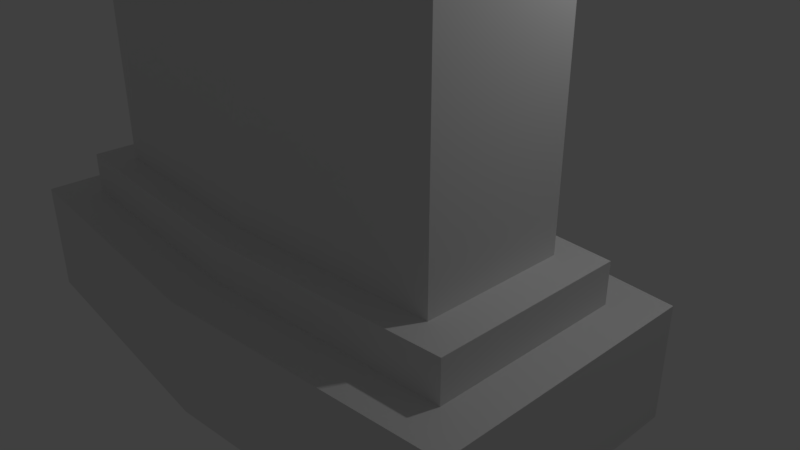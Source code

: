 # Source: tp.blend  (saved by Blender 2.79.0; exported with 4.5.12 LTS)
import bpy
from mathutils import Matrix  # noqa: F401  (used for matrix-valued properties, if any)

bpy.ops.wm.read_factory_settings(use_empty=True)
scene = bpy.context.scene
scene.name = 'Scene'

# ---- collections
col_collection_1 = bpy.data.collections.new('Collection 1'); scene.collection.children.link(col_collection_1)
col_collection_2 = bpy.data.collections.new('Collection 2'); scene.collection.children.link(col_collection_2)
col_collection_2.hide_render = True
col_collection_2.hide_viewport = True
col_collection_3 = bpy.data.collections.new('Collection 3'); scene.collection.children.link(col_collection_3)
col_collection_3.hide_render = True
col_collection_3.hide_viewport = True

# ---- materials (node trees are filled in below, after node groups)
mat_material = bpy.data.materials.new('Material')
mat_material.alpha_threshold = 0.0
mat_material.diffuse_color = (0.1789, 0.1789, 0.1789, 1.0)
mat_material.roughness = 0.5
mat_material.line_color = (0.0, 0.0, 0.0, 1.0)
mat_material_001 = bpy.data.materials.new('Material.001')
mat_material_001.alpha_threshold = 0.0
mat_material_001.roughness = 0.5
mat_material_002 = bpy.data.materials.new('Material.002')
mat_material_002.alpha_threshold = 0.0
mat_material_002.roughness = 0.5
mat_material_003 = bpy.data.materials.new('Material.003')
mat_material_003.alpha_threshold = 0.0
mat_material_003.roughness = 0.5
mat_material_004 = bpy.data.materials.new('Material.004')
mat_material_004.alpha_threshold = 0.0
mat_material_004.roughness = 0.5
mat_trilhos = bpy.data.materials.new('trilhos')
mat_trilhos.alpha_threshold = 0.0
mat_trilhos.roughness = 0.5
mat_verde = bpy.data.materials.new('verde')
mat_verde.alpha_threshold = 0.0
mat_verde.roughness = 0.5
mat_verde_claro = bpy.data.materials.new('verde claro')
mat_verde_claro.alpha_threshold = 0.0
mat_verde_claro.roughness = 0.5
mat_rodas = bpy.data.materials.new('rodas')
mat_rodas.alpha_threshold = 0.0
mat_rodas.roughness = 0.5
mat_cano = bpy.data.materials.new('cano')
mat_cano.alpha_threshold = 0.0
mat_cano.roughness = 0.5
mat_material_005 = bpy.data.materials.new('Material.005')
mat_material_005.alpha_threshold = 0.0
mat_material_005.roughness = 0.5
mat_material_006 = bpy.data.materials.new('Material.006')
mat_material_006.alpha_threshold = 0.0
mat_material_006.roughness = 0.5

# ---- material node trees
mat_material.use_nodes = True; mat_material.node_tree.nodes.clear()
_N = mat_material.node_tree.nodes; _L = mat_material.node_tree.links
n0 = _N.new('ShaderNodeOutputMaterial'); n0.name = 'Material Output'; n0.location = (300, 300)
n1 = _N.new('ShaderNodeBsdfDiffuse'); n1.name = 'Diffuse BSDF'; n1.location = (10, 300)
n1.inputs[0].default_value = (0.05497, 0.05497, 0.05497, 1.0)
_L.new(n1.outputs[0], n0.inputs[0])
n0.is_active_output = True
mat_material_001.use_nodes = True; mat_material_001.node_tree.nodes.clear()
_N = mat_material_001.node_tree.nodes; _L = mat_material_001.node_tree.links
n0 = _N.new('ShaderNodeOutputMaterial'); n0.name = 'Material Output'; n0.location = (300, 300)
n1 = _N.new('ShaderNodeBsdfDiffuse'); n1.name = 'Diffuse BSDF'; n1.location = (10, 300)
n1.inputs[0].default_value = (0.0, 0.02448, 0.03968, 1.0)
_L.new(n1.outputs[0], n0.inputs[0])
n0.is_active_output = True
mat_material_002.use_nodes = True; mat_material_002.node_tree.nodes.clear()
_N = mat_material_002.node_tree.nodes; _L = mat_material_002.node_tree.links
n0 = _N.new('ShaderNodeOutputMaterial'); n0.name = 'Material Output'; n0.location = (300, 300)
n1 = _N.new('ShaderNodeBsdfDiffuse'); n1.name = 'Diffuse BSDF'; n1.location = (10, 300)
n1.inputs[0].default_value = (0.1845, 0.004872, 0.0, 1.0)
_L.new(n1.outputs[0], n0.inputs[0])
n0.is_active_output = True
mat_material_003.use_nodes = True; mat_material_003.node_tree.nodes.clear()
_N = mat_material_003.node_tree.nodes; _L = mat_material_003.node_tree.links
n0 = _N.new('ShaderNodeOutputMaterial'); n0.name = 'Material Output'; n0.location = (300, 300)
n1 = _N.new('ShaderNodeBsdfDiffuse'); n1.name = 'Diffuse BSDF'; n1.location = (10, 300)
n1.inputs[0].default_value = (0.007265, 0.08202, 0.2396, 1.0)
_L.new(n1.outputs[0], n0.inputs[0])
n0.is_active_output = True
mat_material_004.use_nodes = True; mat_material_004.node_tree.nodes.clear()
_N = mat_material_004.node_tree.nodes; _L = mat_material_004.node_tree.links
n0 = _N.new('ShaderNodeOutputMaterial'); n0.name = 'Material Output'; n0.location = (300, 300)
n1 = _N.new('ShaderNodeBsdfDiffuse'); n1.name = 'Diffuse BSDF'; n1.location = (10, 300)
n1.inputs[0].default_value = (0.196, 0.196, 0.196, 1.0)
_L.new(n1.outputs[0], n0.inputs[0])
n0.is_active_output = True
mat_trilhos.use_nodes = True; mat_trilhos.node_tree.nodes.clear()
_N = mat_trilhos.node_tree.nodes; _L = mat_trilhos.node_tree.links
n0 = _N.new('ShaderNodeOutputMaterial'); n0.name = 'Material Output'; n0.location = (300, 300)
n1 = _N.new('ShaderNodeBsdfDiffuse'); n1.name = 'Diffuse BSDF'; n1.location = (10, 300)
n1.inputs[0].default_value = (0.1255, 0.1184, 0.1329, 1.0)
_L.new(n1.outputs[0], n0.inputs[0])
n0.is_active_output = True
mat_verde.use_nodes = True; mat_verde.node_tree.nodes.clear()
_N = mat_verde.node_tree.nodes; _L = mat_verde.node_tree.links
n0 = _N.new('ShaderNodeOutputMaterial'); n0.name = 'Material Output'; n0.location = (300, 300)
n1 = _N.new('ShaderNodeBsdfDiffuse'); n1.name = 'Diffuse BSDF'; n1.location = (10, 300)
n1.inputs[0].default_value = (0.007643, 0.07323, 0.0, 1.0)
_L.new(n1.outputs[0], n0.inputs[0])
n0.is_active_output = True
mat_verde_claro.use_nodes = True; mat_verde_claro.node_tree.nodes.clear()
_N = mat_verde_claro.node_tree.nodes; _L = mat_verde_claro.node_tree.links
n0 = _N.new('ShaderNodeOutputMaterial'); n0.name = 'Material Output'; n0.location = (300, 300)
n1 = _N.new('ShaderNodeBsdfDiffuse'); n1.name = 'Diffuse BSDF'; n1.location = (10, 300)
n1.inputs[0].default_value = (0.02271, 0.1149, 0.0, 1.0)
_L.new(n1.outputs[0], n0.inputs[0])
n0.is_active_output = True
mat_rodas.use_nodes = True; mat_rodas.node_tree.nodes.clear()
_N = mat_rodas.node_tree.nodes; _L = mat_rodas.node_tree.links
n0 = _N.new('ShaderNodeOutputMaterial'); n0.name = 'Material Output'; n0.location = (300, 300)
n1 = _N.new('ShaderNodeBsdfDiffuse'); n1.name = 'Diffuse BSDF'; n1.location = (10, 300)
n1.inputs[0].default_value = (0.03106, 0.03106, 0.03106, 1.0)
_L.new(n1.outputs[0], n0.inputs[0])
n0.is_active_output = True
mat_cano.use_nodes = True; mat_cano.node_tree.nodes.clear()
_N = mat_cano.node_tree.nodes; _L = mat_cano.node_tree.links
n0 = _N.new('ShaderNodeOutputMaterial'); n0.name = 'Material Output'; n0.location = (300, 300)
n1 = _N.new('ShaderNodeBsdfDiffuse'); n1.name = 'Diffuse BSDF'; n1.location = (10, 300)
n1.inputs[0].default_value = (0.1107, 0.1107, 0.1107, 1.0)
_L.new(n1.outputs[0], n0.inputs[0])
n0.is_active_output = True
mat_material_005.use_nodes = True; mat_material_005.node_tree.nodes.clear()
_N = mat_material_005.node_tree.nodes; _L = mat_material_005.node_tree.links
n0 = _N.new('ShaderNodeOutputMaterial'); n0.name = 'Material Output'; n0.location = (300, 300)
n1 = _N.new('ShaderNodeBsdfDiffuse'); n1.name = 'Diffuse BSDF'; n1.location = (10, 300)
n1.inputs[0].default_value = (0.04465, 0.06952, 0.1149, 1.0)
_L.new(n1.outputs[0], n0.inputs[0])
n0.is_active_output = True
mat_material_006.use_nodes = True; mat_material_006.node_tree.nodes.clear()
_N = mat_material_006.node_tree.nodes; _L = mat_material_006.node_tree.links
n0 = _N.new('ShaderNodeOutputMaterial'); n0.name = 'Material Output'; n0.location = (300, 300)
n1 = _N.new('ShaderNodeBsdfDiffuse'); n1.name = 'Diffuse BSDF'; n1.location = (10, 300)
_L.new(n1.outputs[0], n0.inputs[0])
n0.is_active_output = True

# ---- world
world_world = bpy.data.worlds.new('World'); scene.world = world_world
world_world.color = (0.05088, 0.05088, 0.05088)
world_world.use_sun_shadow = False
world_world.sun_shadow_jitter_overblur = 0.0
world_world.cycles.sampling_method = 'MANUAL'

# ---- cameras
cam_camera = bpy.data.cameras.new('Camera')
cam_camera.clip_end = 100.0
cam_camera.lens = 35.0
cam_camera.sensor_width = 32.0
cam_camera.sensor_height = 18.0
cam_camera.ortho_scale = 7.314
cam_camera.dof.focus_distance = 0.0

# ---- lights
light_lamp = bpy.data.lights.new('Lamp', 'POINT')
light_lamp.transmission_factor = 0.0
light_lamp.cutoff_distance = 30.0
light_lamp.energy = 100.0
light_lamp.shadow_buffer_clip_start = 1.001
light_lamp.shadow_soft_size = 0.1
light_lamp.shadow_maximum_resolution = 0.006
light_lamp.use_absolute_resolution = True

# ---- meshes
me_cube_007 = bpy.data.meshes.new('Cube.007')
me_cube_007.from_pydata([(1.562, -2.491, -1.0), (1.562, -2.491, 0.4631), (1.562, 1.0, -1.0), (1.562, 1.0, 0.4631), (0.0, 1.32, -1.0), (0.0, 1.32, 0.4631), (0.0, -2.811, -1.0), (0.0, -2.811, 0.4631), (0.0, 0.7368, 0.4631), (1.348, 0.5069, 0.4631), (1.348, -1.997, 0.4631), (0.0, -2.227, 0.4631), (0.0, 0.7368, 0.9868), (1.348, 0.5069, 0.9868), (1.348, -1.997, 0.9868), (0.0, -2.227, 0.9868), (0.0, 0.3597, 0.9868), (1.145, 0.1883, 0.9868), (1.145, -1.679, 0.9868), (0.0, -1.85, 0.9868), (0.0, 0.3597, 6.312), (1.145, 0.1883, 6.312), (1.145, -1.679, 5.922), (0.0, -1.85, 6.056), (1.145, 0.1883, 5.215), (1.145, -1.679, 5.215), (0.0, -1.85, 5.215), (0.0, 0.3597, 5.215)], [], [(4, 5, 3, 2), (2, 3, 1, 0), (4, 2, 0, 6), (7, 1, 10, 11), (0, 1, 7, 6), (10, 9, 13, 14), (1, 3, 9, 10), (3, 5, 8, 9), (14, 13, 17, 18), (11, 10, 14, 15), (9, 8, 12, 13), (25, 24, 21, 22), (15, 14, 18, 19), (13, 12, 16, 17), (21, 20, 23, 22), (26, 25, 22, 23), (24, 27, 20, 21), (17, 16, 27, 24), (19, 18, 25, 26), (18, 17, 24, 25)])
me_cube_007.use_remesh_preserve_volume = False
me_cube_007.use_remesh_preserve_attributes = False
me_cube_007.use_mirror_vertex_groups = False
me_cube_007.update()
me_cube = bpy.data.meshes.new('Cube')
me_cube.from_pydata([(1.62, 3.325, -0.4785), (1.62, -2.668, -0.4785), (0.0, 0.3284, -0.4785), (0.0, 0.3284, 0.2754), (1.62, 3.325, 0.521), (1.62, -2.401, 0.02989), (1.62, 0.3284, 0.2754), (1.62, 0.3284, -0.4785), (0.0, 3.325, -0.4785), (0.0, -2.668, -0.4785), (0.0, 3.325, 0.521), (0.0, -2.401, 0.02989), (0.0, 1.521, 1.475), (1.103, 1.521, 1.475), (0.0, 3.223, 1.628), (1.103, 3.223, 1.628), (1.601, 3.372, 0.001587), (2.446, 3.372, 0.001587), (1.601, 3.351, -0.2168), (2.446, 3.351, -0.2168), (1.601, 3.287, -0.4267), (2.446, 3.287, -0.4267), (1.601, 3.184, -0.6202), (2.446, 3.184, -0.6202), (1.601, 3.045, -0.7898), (2.446, 3.045, -0.7898), (1.601, 2.875, -0.929), (2.446, 2.875, -0.929), (1.601, 2.682, -1.032), (2.446, 2.682, -1.032), (1.601, 2.472, -1.096), (2.446, 2.472, -1.096), (1.601, 2.253, -1.118), (2.446, 2.253, -1.118), (1.601, 2.035, -1.096), (2.446, 2.035, -1.096), (1.601, 1.825, -1.032), (2.446, 1.825, -1.032), (1.601, 1.631, -0.929), (2.446, 1.631, -0.929), (1.601, 1.462, -0.7898), (2.446, 1.462, -0.7898), (1.601, 1.323, -0.6202), (2.446, 1.323, -0.6202), (1.601, 1.219, -0.4267), (2.446, 1.219, -0.4267), (1.601, 1.156, -0.2168), (2.446, 1.156, -0.2168), (1.601, 1.134, 0.001588), (2.446, 1.134, 0.001587), (1.601, 1.156, 0.2199), (2.446, 1.156, 0.2199), (1.601, 1.219, 0.4299), (2.446, 1.219, 0.4299), (1.601, 1.323, 0.6234), (2.446, 1.323, 0.6234), (1.601, 1.462, 0.793), (2.446, 1.462, 0.793), (1.601, 1.631, 0.9322), (2.446, 1.631, 0.9322), (1.601, 1.825, 1.036), (2.446, 1.825, 1.036), (1.601, 2.035, 1.099), (2.446, 2.035, 1.099), (1.601, 2.253, 1.121), (2.446, 2.253, 1.121), (1.601, 2.472, 1.099), (2.446, 2.472, 1.099), (1.601, 2.682, 1.036), (2.446, 2.682, 1.036), (1.601, 2.875, 0.9322), (2.446, 2.875, 0.9322), (1.601, 3.045, 0.793), (2.446, 3.045, 0.793), (1.601, 3.184, 0.6234), (2.446, 3.184, 0.6234), (1.601, 3.287, 0.4299), (2.446, 3.287, 0.4299), (1.601, 3.351, 0.2199), (2.446, 3.351, 0.2199), (2.076, -1.583, -0.3876), (1.602, -1.583, -0.3876), (2.076, -1.609, -0.2998), (1.602, -1.609, -0.2998), (2.076, -1.652, -0.2189), (1.602, -1.652, -0.2189), (2.076, -1.711, -0.148), (1.602, -1.711, -0.148), (2.076, -1.782, -0.08979), (1.602, -1.782, -0.08979), (2.076, -1.863, -0.04655), (1.602, -1.863, -0.04655), (2.076, -1.95, -0.01992), (1.602, -1.95, -0.01992), (2.076, -2.042, -0.01093), (1.602, -2.042, -0.01093), (2.076, -2.133, -0.01992), (1.602, -2.133, -0.01992), (2.076, -2.221, -0.04655), (1.602, -2.221, -0.04655), (2.076, -2.302, -0.08979), (1.602, -2.302, -0.08979), (2.076, -2.372, -0.148), (1.602, -2.372, -0.148), (2.076, -2.431, -0.2189), (1.602, -2.431, -0.2189), (2.076, -2.474, -0.2998), (1.602, -2.474, -0.2998), (2.076, -2.501, -0.3876), (1.602, -2.501, -0.3876), (2.076, -2.51, -0.4789), (1.602, -2.51, -0.4789), (2.076, -2.501, -0.5702), (1.602, -2.501, -0.5702), (2.076, -2.474, -0.658), (1.602, -2.474, -0.658), (2.076, -2.431, -0.7389), (1.602, -2.431, -0.7389), (2.076, -2.372, -0.8098), (1.602, -2.372, -0.8098), (2.076, -2.302, -0.868), (1.602, -2.302, -0.868), (2.076, -2.221, -0.9112), (1.602, -2.221, -0.9112), (2.076, -2.133, -0.9378), (1.602, -2.133, -0.9378), (2.076, -2.042, -0.9468), (1.602, -2.042, -0.9468), (2.076, -1.95, -0.9378), (1.602, -1.95, -0.9378), (2.076, -1.863, -0.9112), (1.602, -1.863, -0.9112), (2.076, -1.782, -0.868), (1.602, -1.782, -0.868), (2.076, -1.711, -0.8098), (1.602, -1.711, -0.8098), (2.076, -1.652, -0.7389), (1.602, -1.652, -0.7389), (2.076, -1.609, -0.658), (1.602, -1.609, -0.658), (2.076, -1.583, -0.5702), (1.602, -1.583, -0.5702), (2.076, -1.574, -0.4789), (1.602, -1.574, -0.4789), (2.446, 2.982, -0.1433), (2.446, 2.996, 0.001587), (2.446, 2.94, -0.2827), (2.446, 2.871, -0.4111), (2.446, 2.778, -0.5237), (2.446, 2.666, -0.6161), (2.446, 2.538, -0.6847), (2.446, 2.398, -0.727), (2.446, 2.253, -0.7412), (2.446, 2.108, -0.727), (2.446, 1.969, -0.6847), (2.446, 1.841, -0.6161), (2.446, 1.728, -0.5237), (2.446, 1.636, -0.4111), (2.446, 1.567, -0.2827), (2.446, 1.525, -0.1433), (2.446, 1.51, 0.001587), (2.446, 1.525, 0.1465), (2.446, 1.567, 0.2859), (2.446, 1.636, 0.4143), (2.446, 1.728, 0.5268), (2.446, 1.841, 0.6192), (2.446, 1.969, 0.6879), (2.446, 2.108, 0.7301), (2.446, 2.253, 0.7444), (2.446, 2.398, 0.7301), (2.446, 2.538, 0.6879), (2.446, 2.666, 0.6192), (2.446, 2.778, 0.5268), (2.446, 2.871, 0.4143), (2.446, 2.94, 0.2859), (2.446, 2.982, 0.1465), (2.19, 2.982, -0.1433), (2.19, 2.996, 0.001587), (2.19, 2.94, -0.2827), (2.19, 2.871, -0.4111), (2.19, 2.778, -0.5237), (2.19, 2.666, -0.6161), (2.19, 2.538, -0.6847), (2.19, 2.398, -0.727), (2.19, 2.253, -0.7412), (2.19, 2.108, -0.727), (2.19, 1.969, -0.6847), (2.19, 1.841, -0.6161), (2.19, 1.728, -0.5237), (2.19, 1.636, -0.4111), (2.19, 1.567, -0.2827), (2.19, 1.525, -0.1433), (2.19, 1.51, 0.001587), (2.19, 1.525, 0.1465), (2.19, 1.567, 0.2859), (2.19, 1.636, 0.4143), (2.19, 1.728, 0.5268), (2.19, 1.841, 0.6192), (2.19, 1.969, 0.6879), (2.19, 2.108, 0.7301), (2.19, 2.253, 0.7444), (2.19, 2.398, 0.7301), (2.19, 2.538, 0.6879), (2.19, 2.666, 0.6192), (2.19, 2.778, 0.5268), (2.19, 2.871, 0.4143), (2.19, 2.94, 0.2859), (2.19, 2.982, 0.1465), (2.076, -1.923, -0.1926), (2.076, -1.981, -0.1749), (2.076, -2.261, -0.2597), (2.076, -2.299, -0.3067), (2.076, -1.869, -0.2212), (2.076, -2.214, -0.2212), (2.076, -1.822, -0.2597), (2.076, -2.16, -0.1926), (2.076, -1.784, -0.3067), (2.076, -2.102, -0.1749), (2.076, -1.755, -0.3603), (2.076, -2.042, -0.169), (2.076, -1.738, -0.4184), (2.076, -1.732, -0.4789), (2.076, -2.328, -0.3603), (2.076, -2.346, -0.4184), (2.076, -2.351, -0.4789), (2.076, -2.346, -0.5393), (2.076, -2.328, -0.5975), (2.076, -2.299, -0.6511), (2.076, -2.261, -0.698), (2.076, -2.214, -0.7366), (2.076, -2.16, -0.7652), (2.076, -2.102, -0.7828), (2.076, -2.042, -0.7888), (2.076, -1.981, -0.7828), (2.076, -1.923, -0.7652), (2.076, -1.869, -0.7366), (2.076, -1.822, -0.698), (2.076, -1.784, -0.6511), (2.076, -1.755, -0.5975), (2.076, -1.738, -0.5393), (1.983, -1.923, -0.1926), (1.983, -1.981, -0.1749), (1.983, -2.261, -0.2597), (1.983, -2.299, -0.3067), (1.983, -1.869, -0.2212), (1.983, -2.214, -0.2212), (1.983, -1.822, -0.2597), (1.983, -2.16, -0.1926), (1.983, -1.784, -0.3067), (1.983, -2.102, -0.1749), (1.983, -1.755, -0.3603), (1.983, -2.042, -0.169), (1.983, -1.738, -0.4184), (1.983, -1.732, -0.4789), (1.983, -2.328, -0.3603), (1.983, -2.346, -0.4184), (1.983, -2.351, -0.4789), (1.983, -2.346, -0.5393), (1.983, -2.328, -0.5975), (1.983, -2.299, -0.6511), (1.983, -2.261, -0.698), (1.983, -2.214, -0.7366), (1.983, -2.16, -0.7652), (1.983, -2.102, -0.7828), (1.983, -2.042, -0.7888), (1.983, -1.981, -0.7828), (1.983, -1.923, -0.7652), (1.983, -1.869, -0.7366), (1.983, -1.822, -0.698), (1.983, -1.784, -0.6511), (1.983, -1.755, -0.5975), (1.983, -1.738, -0.5393), (0.0, 1.41, 1.333), (0.9788, 1.41, 1.333), (0.0, 0.4396, 0.4169), (1.339, 0.4396, 0.4169), (0.0, 1.551, 1.333), (0.9788, 1.551, 1.333), (0.0, 0.5807, 0.4169), (1.339, 0.5807, 0.4169), (0.0, -2.479, -0.1195), (0.0, -2.589, -0.3291), (1.437, -2.479, -0.1195), (1.437, -2.589, -0.3291), (0.0, -2.651, -0.2929), (0.0, -2.541, -0.08339), (1.437, -2.651, -0.2929), (1.437, -2.541, -0.08339), (0.0, 0.3284, 0.2754), (1.62, 0.3284, 0.2754), (1.62, -2.401, 0.02989), (0.0, -2.401, 0.02989), (0.0, -0.5965, 0.1807), (0.4665, -0.5965, 0.1807), (0.4665, -1.219, 0.1247), (0.0, -1.219, 0.1247), (0.0, -0.6135, 0.3655), (0.4665, -0.6135, 0.3655), (0.4665, -1.236, 0.2903), (0.0, -1.236, 0.2903), (0.0, -0.6249, 0.5403), (0.4665, -0.6249, 0.5403), (0.4665, -1.247, 0.5506), (0.0, -1.247, 0.5506), (0.4665, -1.44, 0.2767), (0.0, -1.44, 0.2767), (0.4665, -1.451, 0.5503), (0.0, -1.451, 0.5503), (0.3767, -1.441, 0.3204), (0.0, -1.441, 0.3204), (0.3767, -1.45, 0.4863), (0.0, -1.45, 0.4863), (0.3767, -1.314, 0.3386), (0.0, -1.314, 0.3386), (0.3767, -1.323, 0.5045), (0.0, -1.323, 0.5045)], [], [(6, 4, 15, 13), (0, 7, 2, 8), (7, 6, 5, 1), (15, 14, 12, 13), (0, 4, 6, 7), (13, 12, 272, 273), (4, 0, 8, 10), (5, 11, 280, 282), (11, 5, 290, 291), (7, 1, 9, 2), (4, 10, 14, 15), (16, 17, 19, 18), (123, 122, 120, 121), (101, 100, 98, 99), (18, 19, 21, 20), (121, 120, 118, 119), (20, 21, 23, 22), (22, 23, 25, 24), (99, 98, 96, 97), (24, 25, 27, 26), (119, 118, 116, 117), (26, 27, 29, 28), (28, 29, 31, 30), (97, 96, 94, 95), (30, 31, 33, 32), (117, 116, 114, 115), (32, 33, 35, 34), (34, 35, 37, 36), (95, 94, 92, 93), (36, 37, 39, 38), (115, 114, 112, 113), (38, 39, 41, 40), (40, 41, 43, 42), (93, 92, 90, 91), (42, 43, 45, 44), (113, 112, 110, 111), (44, 45, 47, 46), (46, 47, 49, 48), (91, 90, 88, 89), (48, 49, 51, 50), (111, 110, 108, 109), (50, 51, 53, 52), (52, 53, 55, 54), (89, 88, 86, 87), (54, 55, 57, 56), (109, 108, 106, 107), (56, 57, 59, 58), (58, 59, 61, 60), (87, 86, 84, 85), (60, 61, 63, 62), (107, 106, 104, 105), (62, 63, 65, 64), (64, 65, 67, 66), (85, 84, 82, 83), (66, 67, 69, 68), (105, 104, 102, 103), (68, 69, 71, 70), (70, 71, 73, 72), (81, 80, 142, 143), (72, 73, 75, 74), (103, 102, 100, 101), (74, 75, 77, 76), (71, 69, 170, 171), (76, 77, 79, 78), (78, 79, 17, 16), (16, 18, 20, 22, 24, 26, 28, 30, 32, 34, 36, 38, 40, 42, 44, 46, 48, 50, 52, 54, 56, 58, 60, 62, 64, 66, 68, 70, 72, 74, 76, 78), (125, 124, 122, 123), (127, 126, 124, 125), (129, 128, 126, 127), (131, 130, 128, 129), (133, 132, 130, 131), (135, 134, 132, 133), (137, 136, 134, 135), (139, 138, 136, 137), (141, 140, 138, 139), (143, 141, 139, 137, 135, 133, 131, 129, 127, 125, 123, 121, 119, 117, 115, 113, 111, 109, 107, 105, 103, 101, 99, 97, 95, 93, 91, 89, 87, 85, 83, 81), (143, 142, 140, 141), (83, 82, 80, 81), (118, 120, 229, 228), (147, 146, 178, 179), (65, 63, 167, 168), (59, 57, 164, 165), (27, 25, 148, 149), (53, 51, 161, 162), (79, 77, 174, 175), (21, 19, 144, 146), (47, 45, 158, 159), (73, 71, 171, 172), (41, 39, 155, 156), (67, 65, 168, 169), (35, 33, 152, 153), (17, 79, 175, 145), (29, 27, 149, 150), (23, 21, 146, 147), (61, 59, 165, 166), (55, 53, 162, 163), (49, 47, 159, 160), (43, 41, 156, 157), (75, 73, 172, 173), (37, 35, 153, 154), (63, 61, 166, 167), (69, 67, 169, 170), (19, 17, 145, 144), (31, 29, 150, 151), (57, 55, 163, 164), (25, 23, 147, 148), (77, 75, 173, 174), (51, 49, 160, 161), (45, 43, 157, 158), (39, 37, 154, 155), (33, 31, 151, 152), (176, 177, 207, 206, 205, 204, 203, 202, 201, 200, 199, 198, 197, 196, 195, 194, 193, 192, 191, 190, 189, 188, 187, 186, 185, 184, 183, 182, 181, 180, 179, 178), (174, 173, 205, 206), (161, 160, 192, 193), (148, 147, 179, 180), (175, 174, 206, 207), (162, 161, 193, 194), (149, 148, 180, 181), (145, 175, 207, 177), (163, 162, 194, 195), (150, 149, 181, 182), (164, 163, 195, 196), (151, 150, 182, 183), (165, 164, 196, 197), (152, 151, 183, 184), (166, 165, 197, 198), (153, 152, 184, 185), (167, 166, 198, 199), (154, 153, 185, 186), (168, 167, 199, 200), (155, 154, 186, 187), (169, 168, 200, 201), (156, 155, 187, 188), (170, 169, 201, 202), (157, 156, 188, 189), (171, 170, 202, 203), (158, 157, 189, 190), (144, 145, 177, 176), (172, 171, 203, 204), (159, 158, 190, 191), (146, 144, 176, 178), (173, 172, 204, 205), (160, 159, 191, 192), (218, 216, 248, 250), (136, 138, 238, 237), (90, 92, 209, 208), (110, 112, 225, 224), (128, 130, 234, 233), (100, 102, 210, 213), (120, 122, 230, 229), (138, 140, 239, 238), (86, 88, 212, 214), (96, 98, 215, 217), (112, 114, 226, 225), (130, 132, 235, 234), (82, 84, 216, 218), (92, 94, 219, 209), (104, 106, 222, 211), (122, 124, 231, 230), (140, 142, 221, 239), (142, 80, 220, 221), (114, 116, 227, 226), (102, 104, 211, 210), (132, 134, 236, 235), (80, 82, 218, 220), (106, 108, 223, 222), (124, 126, 232, 231), (88, 90, 208, 212), (98, 100, 213, 215), (116, 118, 228, 227), (134, 136, 237, 236), (84, 86, 214, 216), (94, 96, 217, 219), (108, 110, 224, 223), (126, 128, 233, 232), (271, 253, 252, 250, 248, 246, 244, 240, 241, 251, 249, 247, 245, 242, 243, 254, 255, 256, 257, 258, 259, 260, 261, 262, 263, 264, 265, 266, 267, 268, 269, 270), (230, 231, 263, 262), (219, 217, 249, 251), (231, 232, 264, 263), (220, 218, 250, 252), (232, 233, 265, 264), (209, 219, 251, 241), (233, 234, 266, 265), (221, 220, 252, 253), (234, 235, 267, 266), (211, 222, 254, 243), (208, 209, 241, 240), (235, 236, 268, 267), (222, 223, 255, 254), (210, 211, 243, 242), (236, 237, 269, 268), (223, 224, 256, 255), (212, 208, 240, 244), (237, 238, 270, 269), (224, 225, 257, 256), (213, 210, 242, 245), (238, 239, 271, 270), (225, 226, 258, 257), (214, 212, 244, 246), (239, 221, 253, 271), (226, 227, 259, 258), (215, 213, 245, 247), (227, 228, 260, 259), (216, 214, 246, 248), (228, 229, 261, 260), (217, 215, 247, 249), (229, 230, 262, 261), (275, 273, 277, 279), (3, 6, 275, 274), (6, 13, 273, 275), (278, 279, 277, 276), (273, 272, 276, 277), (274, 275, 279, 278), (9, 1, 283, 281), (283, 282, 287, 286), (1, 5, 282, 283), (287, 285, 284, 286), (282, 280, 285, 287), (281, 283, 286, 284), (290, 289, 293, 294), (5, 6, 289, 290), (6, 3, 288, 289), (295, 294, 298, 299), (291, 290, 294, 295), (289, 288, 292, 293), (298, 302, 306, 304), (293, 292, 296, 297), (294, 293, 297, 298), (301, 300, 303, 302), (297, 296, 300, 301), (298, 297, 301, 302), (304, 306, 310, 308), (302, 303, 307, 306), (299, 298, 304, 305), (309, 308, 312, 313), (305, 304, 308, 309), (306, 307, 311, 310), (313, 312, 314, 315), (310, 311, 315, 314), (308, 310, 314, 312)])
me_cube.polygons.foreach_set('material_index', [2, 2, 2, 2, 2, 2, 2, 2, 2, 2, 2, 0, 0, 0, 0, 0, 0, 0, 0, 0, 0, 0, 0, 0, 0, 0, 0, 0, 0, 0, 0, 0, 0, 0, 0, 0, 0, 0, 0, 0, 0, 0, 0, 0, 0, 0, 0, 0, 0, 0, 0, 0, 0, 0, 0, 0, 0, 0, 0, 0, 0, 0, 0, 0, 0, 0, 0, 0, 0, 0, 0, 0, 0, 0, 0, 0, 0, 0, 0, 0, 0, 0, 0, 0, 0, 0, 0, 0, 0, 0, 0, 0, 0, 0, 0, 0, 0, 0, 0, 0, 0, 0, 0, 0, 0, 0, 0, 0, 0, 0, 0, 1, 0, 0, 0, 0, 0, 0, 0, 0, 0, 0, 0, 0, 0, 0, 0, 0, 0, 0, 0, 0, 0, 0, 0, 0, 0, 0, 0, 0, 0, 0, 0, 0, 0, 0, 0, 0, 0, 0, 0, 0, 0, 0, 0, 0, 0, 0, 0, 0, 0, 0, 0, 0, 0, 0, 0, 0, 0, 0, 0, 0, 0, 0, 0, 1, 0, 0, 0, 0, 0, 0, 0, 0, 0, 0, 0, 0, 0, 0, 0, 0, 0, 0, 0, 0, 0, 0, 0, 0, 0, 0, 0, 0, 0, 0, 0, 2, 2, 2, 3, 2, 2, 2, 2, 2, 2, 2, 2, 2, 2, 2, 4, 2, 2, 4, 4, 4, 4, 4, 4, 4, 4, 4, 4, 4, 4, 0, 2, 4])
me_cube.materials.append(mat_material)
me_cube.materials.append(mat_material_001)
me_cube.materials.append(mat_material_002)
me_cube.materials.append(mat_material_003)
me_cube.materials.append(mat_material_004)
me_cube.use_remesh_preserve_volume = False
me_cube.use_remesh_preserve_attributes = False
me_cube.use_mirror_vertex_groups = False
me_cube.update()
me_plane_001 = bpy.data.meshes.new('Plane.001')
me_plane_001.from_pydata([(-1.0, -1.0, 0.0), (1.0, -1.0, 0.0), (-1.0, 1.0, 0.0), (1.0, 1.0, 0.0)], [], [(0, 1, 3, 2)])
me_plane_001.materials.append(mat_trilhos)
me_plane_001.use_remesh_preserve_volume = False
me_plane_001.use_remesh_preserve_attributes = False
me_plane_001.use_mirror_vertex_groups = False
me_plane_001.update()
me_cube_001 = bpy.data.meshes.new('Cube.001')
me_cube_001.from_pydata([(0.0, 1.644, -1.367), (0.0, -1.0, -1.098), (0.0, -0.4456, 1.533), (0.0, 0.4755, 1.533), (0.6361, 0.4755, 1.533), (1.081, 1.644, -1.367), (0.6361, -0.4456, 1.533), (1.081, -1.0, -1.098), (0.0, 1.653, -0.8791), (1.081, -1.44, 0.0), (1.081, 1.653, -0.8791), (0.0, -1.44, 0.0), (0.0, 0.2024, 2.314), (0.4809, 0.2024, 2.314), (0.4809, -0.2194, 2.314), (0.0, -0.2194, 2.314), (0.0, 0.8779, 1.533), (0.31, 0.8779, 1.533), (0.0, 0.8779, 1.903), (0.3544, 0.8779, 1.903), (0.4424, -0.5537, 1.533), (0.0, -0.5537, 1.533), (0.4809, -0.5537, 2.043), (0.0, -0.5537, 2.043), (0.0, 0.1526, 2.314), (0.4033, 0.1526, 2.314), (0.4033, -0.1696, 2.314), (0.0, -0.1696, 2.314), (0.0, 0.1526, 2.24), (0.4033, 0.1526, 2.24), (0.4033, -0.1696, 2.24), (0.0, -0.1696, 2.24), (0.3982, 0.2872, 2.263), (0.2717, 0.7931, 1.954), (0.0, 0.2872, 2.263), (0.0, 0.7931, 1.954), (0.3982, 0.238, 2.182), (0.2717, 0.7439, 1.874), (0.0, 0.238, 2.182), (0.0, 0.7439, 1.874), (0.4201, -0.2513, 2.288), (0.0, -0.2513, 2.288), (0.4201, -0.5218, 2.068), (0.0, -0.5218, 2.068), (0.4201, -0.2155, 2.244), (0.0, -0.2155, 2.244), (0.4201, -0.486, 2.024), (0.0, -0.486, 2.024), (0.7897, -0.1002, 0.5182), (0.6618, -0.09622, 1.145), (0.8934, 0.561, -0.01039), (0.6588, 0.5683, 1.14), (0.8861, -0.09958, 0.5379), (0.7583, -0.09563, 1.165), (0.9899, 0.5616, 0.009271), (0.7552, 0.5688, 1.16), (0.7805, 0.4865, 1.052), (0.9574, 0.481, 0.1841), (0.8792, -0.01758, 0.5827), (0.7828, -0.01461, 1.056), (0.8529, 0.4867, 1.066), (1.03, 0.4813, 0.1982), (0.9517, -0.01732, 0.5969), (0.8552, -0.01434, 1.07), (0.5594, -0.9676, 0.845), (0.6413, -0.9676, 0.867), (0.7013, -0.9676, 0.927), (0.7233, -0.9676, 1.009), (0.7013, -0.9676, 1.091), (0.6413, -0.9676, 1.151), (0.5594, -0.6398, 1.009), (0.5594, -0.9676, 1.173), (0.4775, -0.9676, 1.151), (0.4175, -0.9676, 1.091), (0.3956, -0.9676, 1.009), (0.4175, -0.9676, 0.927), (0.4775, -0.9676, 0.867), (0.5594, -0.9676, 0.8853), (0.6212, -0.9676, 0.9018), (0.6665, -0.9676, 0.9471), (0.6831, -0.9676, 1.009), (0.6665, -0.9676, 1.071), (0.6212, -0.9676, 1.116), (0.5594, -0.9676, 1.133), (0.4976, -0.9676, 1.116), (0.4523, -0.9676, 1.071), (0.4358, -0.9676, 1.009), (0.4523, -0.9676, 0.9471), (0.4976, -0.9676, 0.9018), (0.5594, -0.8493, 0.9231), (0.6023, -0.8493, 0.9346), (0.6337, -0.8493, 0.966), (0.6452, -0.8493, 1.009), (0.6337, -0.8493, 1.052), (0.6023, -0.8493, 1.083), (0.5594, -0.8493, 1.095), (0.5165, -0.8493, 1.083), (0.4851, -0.8493, 1.052), (0.4736, -0.8493, 1.009), (0.4851, -0.8493, 0.966), (0.5165, -0.8493, 0.9346), (0.5594, -1.047, 0.9735), (0.5771, -1.047, 0.9783), (0.59, -1.047, 0.9912), (0.5948, -1.047, 1.009), (0.59, -1.047, 1.027), (0.5771, -1.047, 1.04), (0.5594, -1.047, 1.044), (0.5417, -1.047, 1.04), (0.5288, -1.047, 1.027), (0.5241, -1.047, 1.009), (0.5288, -1.047, 0.9912), (0.5417, -1.047, 0.9783), (0.4673, -0.9938, 1.062), (0.5063, -0.9938, 1.101), (0.6126, -0.9938, 1.101), (0.6515, -0.9938, 1.062), (0.5594, -0.9938, 0.9026), (0.5063, -0.9938, 0.9168), (0.6515, -0.9938, 0.9557), (0.6126, -0.9938, 0.9168), (0.4531, -0.9938, 1.009), (0.5594, -0.9938, 1.115), (0.6657, -0.9938, 1.009), (0.4673, -0.9938, 0.9557), (1.14, -1.574, -0.7891), (2.159, -1.574, -0.7891), (1.14, -1.565, 0.157), (2.159, -1.565, 0.157), (1.14, -0.9338, 0.5565), (2.159, -0.9338, 0.5565), (1.14, 1.828, -0.8566), (2.159, 1.828, -0.8566), (1.14, 1.918, -1.166), (2.159, 1.918, -1.166), (1.14, 1.864, -1.356), (2.159, 1.864, -1.356), (1.14, -1.43, -0.7891), (2.159, -1.43, -0.7891), (1.14, -1.439, 0.08749), (2.159, -1.439, 0.08749), (1.14, -0.9273, 0.4124), (2.159, -0.9273, 0.4124), (1.14, 1.716, -0.9477), (2.159, 1.716, -0.9477), (1.14, 1.773, -1.165), (2.159, 1.773, -1.165), (1.14, 1.725, -1.314), (2.159, 1.725, -1.314), (1.202, 0.241, -1.455), (1.917, 0.241, -1.455), (1.202, 0.2008, -1.605), (1.917, 0.2008, -1.605), (1.202, 0.09096, -1.715), (1.917, 0.09096, -1.715), (1.202, -0.05904, -1.755), (1.917, -0.05904, -1.755), (1.202, -0.209, -1.715), (1.917, -0.209, -1.715), (1.202, -0.3189, -1.605), (1.917, -0.3189, -1.605), (1.202, -0.359, -1.455), (1.917, -0.359, -1.455), (1.202, -0.3189, -1.305), (1.917, -0.3189, -1.305), (1.202, -0.209, -1.195), (1.917, -0.209, -1.195), (1.202, -0.05904, -1.155), (1.917, -0.05904, -1.155), (1.202, 0.09096, -1.195), (1.917, 0.09096, -1.195), (1.202, 0.2008, -1.305), (1.917, 0.2008, -1.305), (1.917, 0.11, -1.552), (1.917, 0.1361, -1.455), (1.917, 0.03855, -1.624), (1.917, -0.05904, -1.65), (1.917, -0.1566, -1.624), (1.917, -0.2281, -1.552), (1.917, -0.2542, -1.455), (1.917, -0.2281, -1.357), (1.917, -0.1566, -1.286), (1.917, -0.05904, -1.26), (1.917, 0.03855, -1.286), (1.917, 0.11, -1.357), (2.102, 0.11, -1.552), (2.102, 0.1361, -1.455), (2.102, 0.03855, -1.624), (2.102, -0.05904, -1.65), (2.102, -0.1566, -1.624), (2.102, -0.2281, -1.552), (2.102, -0.2542, -1.455), (2.102, -0.2281, -1.357), (2.102, -0.1566, -1.286), (2.102, -0.05904, -1.26), (2.102, 0.03855, -1.286), (2.102, 0.11, -1.357), (1.202, 0.8753, -0.6412), (1.975, 0.8753, -0.6412), (1.202, 0.8521, -0.7278), (1.975, 0.8521, -0.7278), (1.202, 0.7887, -0.7912), (1.975, 0.7887, -0.7912), (1.202, 0.7021, -0.8144), (1.975, 0.7021, -0.8144), (1.202, 0.6155, -0.7912), (1.975, 0.6155, -0.7912), (1.202, 0.5521, -0.7278), (1.975, 0.5521, -0.7278), (1.202, 0.5289, -0.6412), (1.975, 0.5289, -0.6412), (1.202, 0.5521, -0.5546), (1.975, 0.5521, -0.5546), (1.202, 0.6155, -0.4912), (1.975, 0.6155, -0.4912), (1.202, 0.7021, -0.468), (1.975, 0.7021, -0.468), (1.202, 0.7887, -0.4912), (1.975, 0.7887, -0.4912), (1.202, 0.8521, -0.5546), (1.975, 0.8521, -0.5546), (1.975, 0.7978, -0.6965), (1.975, 0.8125, -0.6412), (1.975, 0.7573, -0.7369), (1.975, 0.7021, -0.7517), (1.975, 0.6469, -0.7369), (1.975, 0.6065, -0.6965), (1.975, 0.5917, -0.6412), (1.975, 0.6065, -0.586), (1.975, 0.6469, -0.5456), (1.975, 0.7021, -0.5308), (1.975, 0.7573, -0.5456), (1.975, 0.7978, -0.586), (2.102, 0.7978, -0.6965), (2.102, 0.8125, -0.6412), (2.102, 0.7573, -0.7369), (2.102, 0.7021, -0.7517), (2.102, 0.6469, -0.7369), (2.102, 0.6065, -0.6965), (2.102, 0.5917, -0.6412), (2.102, 0.6065, -0.586), (2.102, 0.6469, -0.5456), (2.102, 0.7021, -0.5308), (2.102, 0.7573, -0.5456), (2.102, 0.7978, -0.586), (1.202, -0.2309, -0.4167), (2.102, -0.2309, -0.4167), (1.202, -0.3041, -0.69), (2.102, -0.3041, -0.69), (1.202, -0.5042, -0.8901), (2.102, -0.5042, -0.8901), (1.202, -0.7775, -0.9633), (2.102, -0.7775, -0.9633), (1.202, -1.051, -0.8901), (2.102, -1.051, -0.8901), (1.202, -1.251, -0.69), (2.102, -1.251, -0.69), (1.202, -1.324, -0.4167), (2.102, -1.324, -0.4167), (1.202, -1.251, -0.1434), (2.102, -1.251, -0.1434), (1.202, -1.051, 0.05673), (2.102, -1.051, 0.05673), (1.202, -0.7775, 0.13), (2.102, -0.7775, 0.13), (1.202, -0.5042, 0.05673), (2.102, -0.5042, 0.05673), (1.202, -0.3041, -0.1434), (2.102, -0.3041, -0.1434), (2.102, -0.5389, -0.5544), (2.102, -0.502, -0.4167), (2.102, -0.6398, -0.6552), (2.102, -0.7775, -0.6922), (2.102, -0.9153, -0.6552), (2.102, -1.016, -0.5544), (2.102, -1.053, -0.4167), (2.102, -1.016, -0.2789), (2.102, -0.9153, -0.1781), (2.102, -0.7775, -0.1412), (2.102, -0.6398, -0.1781), (2.102, -0.5389, -0.2789), (1.994, -0.5389, -0.5544), (1.994, -0.502, -0.4167), (1.994, -0.6398, -0.6552), (1.994, -0.7775, -0.6922), (1.994, -0.9153, -0.6552), (1.994, -1.016, -0.5544), (1.994, -1.053, -0.4167), (1.994, -1.016, -0.2789), (1.994, -0.9153, -0.1781), (1.994, -0.7775, -0.1412), (1.994, -0.6398, -0.1781), (1.994, -0.5389, -0.2789), (1.202, 1.512, -1.33), (2.102, 1.512, -1.33), (1.202, 1.462, -1.517), (2.102, 1.462, -1.517), (1.202, 1.325, -1.654), (2.102, 1.325, -1.654), (1.202, 1.137, -1.704), (2.102, 1.137, -1.704), (1.202, 0.9502, -1.654), (2.102, 0.9502, -1.654), (1.202, 0.8132, -1.517), (2.102, 0.8132, -1.517), (1.202, 0.7631, -1.33), (2.102, 0.7631, -1.33), (1.202, 0.8132, -1.143), (2.102, 0.8132, -1.143), (1.202, 0.9502, -1.006), (2.102, 0.9502, -1.006), (1.202, 1.137, -0.9556), (2.102, 1.137, -0.9556), (1.202, 1.325, -1.006), (2.102, 1.325, -1.006), (1.202, 1.462, -1.143), (2.102, 1.462, -1.143), (2.102, 1.348, -1.452), (2.102, 1.381, -1.33), (2.102, 1.259, -1.541), (2.102, 1.137, -1.573), (2.102, 1.016, -1.541), (2.102, 0.9265, -1.452), (2.102, 0.8938, -1.33), (2.102, 0.9265, -1.208), (2.102, 1.016, -1.119), (2.102, 1.137, -1.086), (2.102, 1.259, -1.119), (2.102, 1.348, -1.208), (2.036, 1.348, -1.452), (2.036, 1.381, -1.33), (2.036, 1.259, -1.541), (2.036, 1.137, -1.573), (2.036, 1.016, -1.541), (2.036, 0.9265, -1.452), (2.036, 0.8938, -1.33), (2.036, 0.9265, -1.208), (2.036, 1.016, -1.119), (2.036, 1.137, -1.086), (2.036, 1.259, -1.119), (2.036, 1.348, -1.208), (0.3406, -0.3964, 1.375), (0.3406, -0.3964, 0.2249), (0.3406, -1.075, 1.375), (0.3406, -1.075, 0.2249), (0.2613, -1.103, 1.261), (0.2613, -1.103, 0.4592), (0.2613, -1.179, 1.261), (0.2613, -1.179, 0.4592), (4.47e-08, -1.075, 1.375), (4.47e-08, -1.075, 0.2249), (4.47e-08, -0.3964, 1.375), (4.47e-08, -0.3964, 0.2249), (0.0, -1.103, 1.261), (0.0, -1.075, 0.4592), (0.0, -1.179, 1.261), (0.0, -1.179, 0.4592), (0.0, -0.5432, 1.936), (0.0, -1.325, 1.936), (0.02618, -0.5432, 1.934), (0.02618, -1.325, 1.934), (0.05136, -0.5432, 1.926), (0.05136, -1.325, 1.926), (0.07456, -0.5432, 1.913), (0.07456, -1.325, 1.913), (0.0949, -0.5432, 1.897), (0.0949, -1.325, 1.897), (0.1116, -0.5432, 1.876), (0.1116, -1.325, 1.876), (0.124, -0.5432, 1.853), (0.124, -1.325, 1.853), (0.1316, -0.5432, 1.828), (0.1316, -1.325, 1.828), (0.1342, -0.5432, 1.802), (0.1342, -1.325, 1.802), (0.1316, -0.5432, 1.776), (0.1316, -1.325, 1.776), (0.124, -0.5432, 1.751), (0.124, -1.325, 1.751), (0.1116, -0.5432, 1.727), (0.1116, -1.325, 1.727), (0.0949, -0.5432, 1.707), (0.0949, -1.325, 1.707), (0.07456, -0.5432, 1.69), (0.07456, -1.325, 1.69), (0.05136, -0.5432, 1.678), (0.05136, -1.325, 1.678), (0.02618, -0.5432, 1.67), (0.02618, -1.325, 1.67), (-4.373e-08, -0.5432, 1.668), (-4.373e-08, -1.325, 1.668), (-1.207e-08, -1.325, 2.039), (0.04617, -1.325, 2.034), (0.09056, -1.325, 2.021), (0.1315, -1.325, 1.999), (0.1673, -1.325, 1.969), (0.1968, -1.325, 1.933), (0.2186, -1.325, 1.892), (0.2321, -1.325, 1.848), (0.2366, -1.325, 1.802), (0.2321, -1.325, 1.756), (0.2186, -1.325, 1.711), (0.1968, -1.325, 1.67), (0.1673, -1.325, 1.635), (0.1315, -1.325, 1.605), (0.09056, -1.325, 1.583), (0.04617, -1.325, 1.57), (-8.918e-08, -1.325, 1.565), (-1.207e-08, -1.799, 2.039), (0.04617, -1.799, 2.034), (0.09056, -1.799, 2.021), (0.1315, -1.799, 1.999), (0.1673, -1.799, 1.969), (0.1968, -1.799, 1.933), (0.2186, -1.799, 1.892), (0.2321, -1.799, 1.848), (0.2366, -1.799, 1.802), (0.2321, -1.799, 1.756), (0.2186, -1.799, 1.711), (0.1968, -1.799, 1.67), (0.1673, -1.799, 1.635), (0.1315, -1.799, 1.605), (0.09056, -1.799, 1.583), (0.04617, -1.799, 1.57), (-8.918e-08, -1.799, 1.565), (0.03425, -1.799, 1.974), (-6.475e-09, -1.799, 1.977), (0.06719, -1.799, 1.964), (0.09754, -1.799, 1.948), (0.1241, -1.799, 1.926), (0.146, -1.799, 1.899), (0.1622, -1.799, 1.869), (0.1722, -1.799, 1.836), (0.1756, -1.799, 1.802), (0.1722, -1.799, 1.768), (0.1622, -1.799, 1.735), (0.146, -1.799, 1.704), (0.1241, -1.799, 1.678), (0.09754, -1.799, 1.656), (0.06719, -1.799, 1.64), (0.03425, -1.799, 1.63), (-6.368e-08, -1.799, 1.626), (0.03425, -1.338, 1.974), (-1.108e-07, -1.338, 1.977), (0.06719, -1.338, 1.964), (0.09754, -1.338, 1.948), (0.1241, -1.338, 1.926), (0.146, -1.338, 1.899), (0.1622, -1.338, 1.869), (0.1722, -1.338, 1.836), (0.1756, -1.338, 1.802), (0.1722, -1.338, 1.768), (0.1622, -1.338, 1.735), (0.146, -1.338, 1.704), (0.1241, -1.338, 1.678), (0.09754, -1.338, 1.656), (0.06719, -1.338, 1.64), (0.03425, -1.338, 1.63), (-1.68e-07, -1.338, 1.626), (-1.15e-16, 1.412, -0.417), (-1.15e-16, 1.656, -0.0998), (0.1574, 1.379, -0.3912), (0.1574, 1.623, -0.07405), (0.2727, 1.287, -0.3209), (0.2727, 1.532, -0.003707), (0.3149, 1.163, -0.2248), (0.3149, 1.407, 0.09239), (0.2727, 1.038, -0.1287), (0.2727, 1.282, 0.1885), (0.1574, 0.9466, -0.05834), (0.1574, 1.191, 0.2588), (4.755e-08, 0.9131, -0.03259), (4.755e-08, 1.158, 0.2846), (0.1082, 1.555, -0.02201), (-9.781e-10, 1.578, -0.03971), (0.1874, 1.493, 0.02634), (0.2164, 1.407, 0.09239), (0.1874, 1.321, 0.1584), (0.1082, 1.258, 0.2068), (3.17e-08, 1.236, 0.2245), (0.08, 1.863, 0.4575), (-7.484e-09, 1.88, 0.4444), (0.1386, 1.817, 0.4933), (0.16, 1.753, 0.5421), (0.1386, 1.69, 0.5909), (0.08, 1.644, 0.6267), (1.667e-08, 1.627, 0.6397), (0.04282, 1.812, 0.4968), (-6.151e-09, 1.821, 0.4898), (0.07416, 1.787, 0.516), (0.08564, 1.753, 0.5421), (0.07416, 1.72, 0.5682), (0.04282, 1.695, 0.5874), (6.78e-09, 1.686, 0.5944), (0.04282, 1.934, 0.6608), (-4.632e-08, 1.941, 0.6518), (0.07416, 1.915, 0.6852), (0.08564, 1.89, 0.7187), (0.07416, 1.864, 0.7522), (0.04282, 1.845, 0.7766), (-3.343e-08, 1.838, 0.7856), (0.04282, 2.001, 0.7138), (-5.226e-08, 2.005, 0.7042), (0.07416, 1.988, 0.7399), (0.08564, 1.971, 0.7755), (0.07416, 1.953, 0.8112), (0.04282, 1.941, 0.8373), (-3.958e-08, 1.936, 0.8469), (0.04282, 2.081, 0.7505), (-5.669e-08, 2.084, 0.7405), (0.07416, 2.074, 0.7778), (0.08564, 2.064, 0.8152), (0.07416, 2.054, 0.8526), (0.04282, 2.047, 0.88), (-4.449e-08, 2.045, 0.89), (0.04523, 2.209, 0.7412), (-6.02e-08, 2.208, 0.7289), (0.07834, 2.211, 0.7746), (0.09046, 2.213, 0.8202), (0.07834, 2.215, 0.8659), (0.04523, 2.217, 0.8993), (-4.83e-08, 2.218, 0.9115), (0.0345, 2.21, 0.7599), (-5.933e-08, 2.209, 0.7506), (0.05976, 2.211, 0.7854), (0.06901, 2.213, 0.8202), (0.05976, 2.215, 0.8551), (0.0345, 2.216, 0.8806), (-5.014e-08, 2.216, 0.8899), (0.03518, 2.08, 0.7559), (0.0006744, 2.08, 0.7466), (0.06044, 2.081, 0.7814), (0.06968, 2.083, 0.8163), (0.06044, 2.085, 0.8511), (0.03518, 2.086, 0.8766), (0.0006744, 2.087, 0.8859)], [], [(6, 4, 13, 14), (8, 3, 4, 10), (10, 4, 6, 9), (0, 5, 7, 1), (9, 6, 2, 11), (7, 9, 11, 1), (5, 10, 9, 7), (0, 8, 10, 5), (14, 13, 25, 26), (19, 18, 35, 33), (23, 22, 42, 43), (17, 16, 18, 19), (4, 3, 16, 17), (13, 4, 17, 19), (21, 20, 22, 23), (6, 14, 22, 20), (2, 6, 20, 21), (27, 26, 30, 31), (15, 14, 26, 27), (13, 12, 24, 25), (29, 28, 31, 30), (25, 24, 28, 29), (26, 25, 29, 30), (34, 32, 36, 38), (13, 19, 33, 32), (12, 13, 32, 34), (38, 36, 37, 39), (33, 35, 39, 37), (32, 33, 37, 36), (42, 40, 44, 46), (14, 15, 41, 40), (22, 14, 40, 42), (44, 45, 47, 46), (43, 42, 46, 47), (40, 41, 45, 44), (48, 49, 51, 50), (50, 51, 55, 54), (55, 53, 59, 56), (52, 53, 49, 48), (50, 54, 52, 48), (55, 51, 49, 53), (59, 58, 62, 63), (54, 55, 56, 57), (53, 52, 58, 59), (52, 54, 57, 58), (61, 60, 63, 62), (58, 57, 61, 62), (56, 59, 63, 60), (57, 56, 60, 61), (64, 70, 65), (65, 70, 66), (66, 70, 67), (67, 70, 68), (68, 70, 69), (69, 70, 71), (71, 70, 72), (72, 70, 73), (73, 70, 74), (74, 70, 75), (75, 70, 76), (76, 70, 64), (68, 69, 82, 81), (79, 80, 92, 91), (72, 73, 85, 84), (76, 64, 77, 88), (74, 75, 87, 86), (65, 66, 79, 78), (64, 65, 78, 77), (67, 68, 81, 80), (71, 72, 84, 83), (73, 74, 86, 85), (75, 76, 88, 87), (66, 67, 80, 79), (69, 71, 83, 82), (114, 113, 109, 108), (86, 87, 99, 98), (83, 84, 96, 95), (80, 81, 93, 92), (87, 88, 100, 99), (77, 78, 90, 89), (84, 85, 97, 96), (81, 82, 94, 93), (88, 77, 89, 100), (78, 79, 91, 90), (85, 86, 98, 97), (82, 83, 95, 94), (101, 102, 103, 104, 105, 106, 107, 108, 109, 110, 111, 112), (116, 115, 106, 105), (118, 117, 101, 112), (120, 119, 103, 102), (113, 121, 110, 109), (115, 122, 107, 106), (119, 123, 104, 103), (121, 124, 111, 110), (122, 114, 108, 107), (123, 116, 105, 104), (124, 118, 112, 111), (117, 120, 102, 101), (89, 90, 120, 117), (99, 100, 118, 124), (92, 93, 116, 123), (95, 96, 114, 122), (98, 99, 124, 121), (91, 92, 123, 119), (94, 95, 122, 115), (97, 98, 121, 113), (90, 91, 119, 120), (100, 89, 117, 118), (93, 94, 115, 116), (96, 97, 113, 114), (125, 126, 128, 127), (127, 128, 130, 129), (129, 130, 132, 131), (131, 132, 134, 133), (133, 134, 136, 135), (137, 139, 140, 138), (139, 141, 142, 140), (141, 143, 144, 142), (143, 145, 146, 144), (145, 147, 148, 146), (125, 127, 139, 137), (126, 125, 137, 138), (128, 126, 138, 140), (130, 128, 140, 142), (127, 129, 141, 139), (132, 130, 142, 144), (129, 131, 143, 141), (134, 132, 144, 146), (131, 133, 145, 143), (135, 136, 148, 147), (136, 134, 146, 148), (133, 135, 147, 145), (149, 150, 152, 151), (151, 152, 154, 153), (153, 154, 156, 155), (155, 156, 158, 157), (157, 158, 160, 159), (159, 160, 162, 161), (161, 162, 164, 163), (163, 164, 166, 165), (165, 166, 168, 167), (167, 168, 170, 169), (156, 154, 175, 176), (169, 170, 172, 171), (171, 172, 150, 149), (149, 151, 153, 155, 157, 159, 161, 163, 165, 167, 169, 171), (180, 179, 191, 192), (172, 170, 183, 184), (154, 152, 173, 175), (170, 168, 182, 183), (168, 166, 181, 182), (166, 164, 180, 181), (164, 162, 179, 180), (162, 160, 178, 179), (160, 158, 177, 178), (158, 156, 176, 177), (150, 172, 184, 174), (152, 150, 174, 173), (185, 186, 196, 195, 194, 193, 192, 191, 190, 189, 188, 187), (177, 176, 188, 189), (184, 183, 195, 196), (173, 174, 186, 185), (181, 180, 192, 193), (178, 177, 189, 190), (174, 184, 196, 186), (175, 173, 185, 187), (182, 181, 193, 194), (179, 178, 190, 191), (176, 175, 187, 188), (183, 182, 194, 195), (197, 198, 200, 199), (199, 200, 202, 201), (201, 202, 204, 203), (203, 204, 206, 205), (205, 206, 208, 207), (207, 208, 210, 209), (209, 210, 212, 211), (211, 212, 214, 213), (213, 214, 216, 215), (215, 216, 218, 217), (208, 206, 225, 226), (217, 218, 220, 219), (219, 220, 198, 197), (197, 199, 201, 203, 205, 207, 209, 211, 213, 215, 217, 219), (227, 226, 238, 239), (206, 204, 224, 225), (198, 220, 232, 222), (200, 198, 222, 221), (204, 202, 223, 224), (220, 218, 231, 232), (202, 200, 221, 223), (218, 216, 230, 231), (216, 214, 229, 230), (214, 212, 228, 229), (212, 210, 227, 228), (210, 208, 226, 227), (233, 234, 244, 243, 242, 241, 240, 239, 238, 237, 236, 235), (224, 223, 235, 236), (231, 230, 242, 243), (228, 227, 239, 240), (225, 224, 236, 237), (232, 231, 243, 244), (221, 222, 234, 233), (229, 228, 240, 241), (226, 225, 237, 238), (222, 232, 244, 234), (223, 221, 233, 235), (230, 229, 241, 242), (245, 246, 248, 247), (247, 248, 250, 249), (249, 250, 252, 251), (251, 252, 254, 253), (253, 254, 256, 255), (255, 256, 258, 257), (257, 258, 260, 259), (259, 260, 262, 261), (261, 262, 264, 263), (263, 264, 266, 265), (250, 248, 269, 271), (265, 266, 268, 267), (267, 268, 246, 245), (245, 247, 249, 251, 253, 255, 257, 259, 261, 263, 265, 267), (273, 272, 284, 285), (266, 264, 278, 279), (264, 262, 277, 278), (262, 260, 276, 277), (260, 258, 275, 276), (258, 256, 274, 275), (256, 254, 273, 274), (254, 252, 272, 273), (246, 268, 280, 270), (248, 246, 270, 269), (252, 250, 271, 272), (268, 266, 279, 280), (281, 282, 292, 291, 290, 289, 288, 287, 286, 285, 284, 283), (280, 279, 291, 292), (269, 270, 282, 281), (277, 276, 288, 289), (274, 273, 285, 286), (270, 280, 292, 282), (271, 269, 281, 283), (278, 277, 289, 290), (275, 274, 286, 287), (272, 271, 283, 284), (279, 278, 290, 291), (276, 275, 287, 288), (293, 294, 296, 295), (295, 296, 298, 297), (297, 298, 300, 299), (299, 300, 302, 301), (301, 302, 304, 303), (303, 304, 306, 305), (305, 306, 308, 307), (307, 308, 310, 309), (309, 310, 312, 311), (311, 312, 314, 313), (300, 298, 319, 320), (313, 314, 316, 315), (315, 316, 294, 293), (293, 295, 297, 299, 301, 303, 305, 307, 309, 311, 313, 315), (324, 323, 335, 336), (316, 314, 327, 328), (298, 296, 317, 319), (314, 312, 326, 327), (312, 310, 325, 326), (310, 308, 324, 325), (308, 306, 323, 324), (306, 304, 322, 323), (304, 302, 321, 322), (302, 300, 320, 321), (294, 316, 328, 318), (296, 294, 318, 317), (329, 330, 340, 339, 338, 337, 336, 335, 334, 333, 332, 331), (321, 320, 332, 333), (328, 327, 339, 340), (317, 318, 330, 329), (325, 324, 336, 337), (322, 321, 333, 334), (318, 328, 340, 330), (319, 317, 329, 331), (326, 325, 337, 338), (323, 322, 334, 335), (320, 319, 331, 332), (327, 326, 338, 339), (352, 342, 344, 350), (352, 351, 341, 342), (342, 341, 343, 344), (346, 345, 347, 348), (350, 344, 346, 354), (344, 343, 345, 346), (354, 346, 348, 356), (345, 353, 355, 347), (348, 347, 355, 356), (341, 351, 349, 343), (343, 349, 353, 345), (357, 358, 360, 359), (359, 360, 362, 361), (361, 362, 364, 363), (363, 364, 366, 365), (365, 366, 368, 367), (367, 368, 370, 369), (369, 370, 372, 371), (371, 372, 374, 373), (373, 374, 376, 375), (375, 376, 378, 377), (377, 378, 380, 379), (379, 380, 382, 381), (381, 382, 384, 383), (383, 384, 386, 385), (385, 386, 388, 387), (387, 388, 390, 389), (378, 376, 400, 401), (405, 404, 421, 422), (370, 368, 396, 397), (388, 386, 405, 406), (362, 360, 392, 393), (380, 378, 401, 402), (372, 370, 397, 398), (390, 388, 406, 407), (364, 362, 393, 394), (382, 380, 402, 403), (374, 372, 398, 399), (366, 364, 394, 395), (384, 382, 403, 404), (376, 374, 399, 400), (368, 366, 395, 396), (386, 384, 404, 405), (360, 358, 391, 392), (392, 391, 408, 409), (406, 405, 422, 423), (393, 392, 409, 410), (407, 406, 423, 424), (394, 393, 410, 411), (395, 394, 411, 412), (396, 395, 412, 413), (397, 396, 413, 414), (398, 397, 414, 415), (399, 398, 415, 416), (400, 399, 416, 417), (401, 400, 417, 418), (402, 401, 418, 419), (403, 402, 419, 420), (404, 403, 420, 421), (414, 413, 430, 431), (415, 414, 431, 432), (416, 415, 432, 433), (417, 416, 433, 434), (418, 417, 434, 435), (419, 418, 435, 436), (420, 419, 436, 437), (421, 420, 437, 438), (422, 421, 438, 439), (409, 408, 426, 425), (423, 422, 439, 440), (410, 409, 425, 427), (424, 423, 440, 441), (411, 410, 427, 428), (412, 411, 428, 429), (413, 412, 429, 430), (434, 433, 450, 451), (435, 434, 451, 452), (436, 435, 452, 453), (437, 436, 453, 454), (438, 437, 454, 455), (439, 438, 455, 456), (425, 426, 443, 442), (440, 439, 456, 457), (427, 425, 442, 444), (441, 440, 457, 458), (428, 427, 444, 445), (429, 428, 445, 446), (430, 429, 446, 447), (431, 430, 447, 448), (432, 431, 448, 449), (433, 432, 449, 450), (459, 460, 462, 461), (461, 462, 464, 463), (463, 464, 466, 465), (465, 466, 468, 467), (467, 468, 470, 469), (469, 470, 472, 471), (468, 466, 476, 477), (462, 460, 474, 473), (466, 464, 475, 476), (464, 462, 473, 475), (472, 470, 478, 479), (470, 468, 477, 478), (483, 482, 489, 490), (477, 476, 483, 484), (473, 474, 481, 480), (478, 477, 484, 485), (475, 473, 480, 482), (479, 478, 485, 486), (476, 475, 482, 483), (493, 492, 499, 500), (484, 483, 490, 491), (480, 481, 488, 487), (485, 484, 491, 492), (482, 480, 487, 489), (486, 485, 492, 493), (490, 489, 496, 497), (491, 490, 497, 498), (487, 488, 495, 494), (492, 491, 498, 499), (489, 487, 494, 496), (498, 497, 504, 505), (494, 495, 502, 501), (499, 498, 505, 506), (496, 494, 501, 503), (500, 499, 506, 507), (497, 496, 503, 504), (505, 504, 511, 512), (501, 502, 509, 508), (506, 505, 512, 513), (503, 501, 508, 510), (507, 506, 513, 514), (504, 503, 510, 511), (518, 517, 524, 525), (510, 508, 515, 517), (514, 513, 520, 521), (511, 510, 517, 518), (512, 511, 518, 519), (508, 509, 516, 515), (513, 512, 519, 520), (528, 527, 534, 535), (519, 518, 525, 526), (515, 516, 523, 522), (520, 519, 526, 527), (517, 515, 522, 524), (521, 520, 527, 528), (525, 524, 531, 532), (526, 525, 532, 533), (522, 523, 530, 529), (527, 526, 533, 534), (524, 522, 529, 531), (442, 443, 458, 457, 456, 455, 454, 453, 452, 451, 450, 449, 448, 447, 446, 445, 444)])
me_cube_001.polygons.foreach_set('material_index', [1, 0, 0, 0, 0, 0, 0, 0, 1, 1, 1, 1, 1, 1, 1, 1, 1, 1, 1, 1, 0, 1, 1, 1, 1, 1, 0, 1, 1, 1, 1, 1, 0, 1, 1, 0, 1, 1, 1, 1, 1, 0, 1, 1, 1, 0, 0, 0, 0, 4, 4, 4, 4, 4, 4, 4, 4, 4, 4, 4, 4, 4, 4, 4, 4, 4, 4, 4, 4, 4, 4, 4, 4, 4, 5, 4, 4, 4, 4, 4, 4, 4, 4, 4, 4, 4, 5, 5, 5, 5, 5, 5, 5, 5, 5, 5, 5, 5, 5, 5, 5, 5, 5, 5, 5, 5, 5, 5, 5, 5, 1, 1, 1, 1, 1, 1, 1, 1, 1, 1, 1, 1, 1, 1, 1, 1, 1, 1, 1, 1, 1, 1, 2, 2, 2, 2, 2, 2, 2, 2, 2, 2, 2, 2, 2, 2, 2, 2, 2, 2, 2, 2, 2, 2, 2, 2, 2, 2, 2, 2, 2, 2, 2, 2, 2, 2, 2, 2, 2, 2, 2, 2, 2, 2, 2, 2, 2, 2, 2, 2, 2, 2, 2, 2, 2, 2, 2, 2, 2, 2, 2, 2, 2, 2, 2, 2, 2, 2, 2, 2, 2, 2, 2, 2, 2, 2, 2, 2, 2, 2, 2, 2, 2, 2, 2, 2, 2, 2, 2, 2, 2, 2, 2, 2, 2, 2, 2, 2, 2, 2, 2, 2, 2, 2, 2, 2, 2, 2, 2, 2, 2, 2, 2, 2, 2, 2, 2, 2, 2, 2, 2, 2, 2, 2, 2, 2, 2, 2, 2, 2, 2, 2, 2, 2, 2, 2, 2, 2, 2, 2, 2, 2, 2, 2, 2, 2, 2, 2, 2, 2, 2, 2, 2, 2, 1, 1, 1, 1, 1, 1, 1, 1, 1, 1, 1, 3, 3, 3, 3, 3, 3, 3, 3, 3, 3, 3, 3, 3, 3, 3, 3, 2, 2, 2, 2, 2, 2, 2, 2, 2, 2, 2, 2, 2, 2, 2, 2, 2, 2, 2, 2, 2, 2, 2, 2, 2, 2, 2, 2, 2, 2, 2, 2, 2, 2, 2, 2, 2, 2, 2, 2, 2, 2, 2, 2, 2, 2, 2, 2, 2, 2, 2, 2, 2, 2, 2, 2, 2, 2, 2, 2, 2, 2, 2, 2, 3, 3, 3, 3, 3, 3, 3, 3, 3, 3, 3, 3, 3, 3, 3, 3, 3, 3, 3, 2, 3, 3, 3, 3, 3, 2, 2, 2, 2, 2, 2, 2, 2, 2, 2, 2, 2, 2, 2, 2, 2, 2, 2, 2, 2, 2, 2, 2, 2, 2, 2, 2, 2, 2, 2, 2, 2, 2, 2, 2, 2])
me_cube_001.materials.append(mat_verde)
me_cube_001.materials.append(mat_verde_claro)
me_cube_001.materials.append(mat_rodas)
me_cube_001.materials.append(mat_cano)
me_cube_001.materials.append(mat_material_005)
me_cube_001.materials.append(mat_material_006)
me_cube_001.use_remesh_preserve_volume = False
me_cube_001.use_remesh_preserve_attributes = False
me_cube_001.use_mirror_vertex_groups = False
me_cube_001.update()

# ---- curves / text
cu_beziercurve = bpy.data.curves.new('BezierCurve', 'CURVE')
cu_beziercurve.dimensions = '3D'
_sp = cu_beziercurve.splines.new('BEZIER'); _sp.bezier_points.add(3)
_sp.bezier_points.foreach_set('co', [-1.927, 1.094, -1.911e-07, 0.4492, 0.01967, -2.701e-08, 0.3172, 0.939, -2.155e-07, -1.57, 2.006, -3.447e-07])
_sp.bezier_points.foreach_set('handle_left', [-2.133, 1.474, -2.902e-07, -0.3416, -0.06411, -3.614e-09, 0.9471, 1.037, -7.779e-08, -0.9775, 2.241, -5.614e-08])
_sp.bezier_points.foreach_set('handle_right', [-1.178, -0.2843, 1.678e-07, 1.25, 0.1045, -5.069e-08, -0.5523, 0.8036, -4.056e-07, -1.913, 1.87, -5.117e-07])
for _p, _l, _r in zip(_sp.bezier_points, ['ALIGNED', 'ALIGNED', 'ALIGNED', 'ALIGNED'], ['ALIGNED', 'ALIGNED', 'ALIGNED', 'ALIGNED']): _p.handle_left_type = _l; _p.handle_right_type = _r
_sp.order_u = 0
_sp.order_v = 0
_sp.use_cyclic_u = True
cu_beziercurve.use_path = True
cu_beziercurve.use_path_clamp = True
cu_beziercurve.bevel_resolution = 0
cu_beziercurve.fill_mode = 'HALF'

# ---- objects
ob_cube_002 = bpy.data.objects.new('Cube.002', me_cube_007)
ob_lamp = bpy.data.objects.new('Lamp', light_lamp)
ob_camera = bpy.data.objects.new('Camera', cam_camera)
ob_cube = bpy.data.objects.new('Cube', me_cube)
ob_beziercurve = bpy.data.objects.new('BezierCurve', cu_beziercurve)
ob_plane_001 = bpy.data.objects.new('Plane.001', me_plane_001)
ob_cube_001 = bpy.data.objects.new('Cube.001', me_cube_001)

# ---- transforms, parenting, visibility, modifiers, constraints
ob_cube_002.location = (0.0, 0.0, 0.0)
ob_cube_002.scale = (2.382, 1.0, 1.0)
ob_cube_002.lineart.crease_threshold = 0.0
_m = ob_cube_002.modifiers.new('Mirror', 'MIRROR')
_m.use_clip = True
ob_lamp.location = (4.076, 1.005, 5.904)
ob_lamp.rotation_euler = (0.6503, 0.05522, 1.866)
ob_lamp.lock_rotations_4d = False
ob_lamp.empty_display_type = 'ARROWS'
ob_lamp.color = (0.0, 0.0, 0.0, 0.0)
ob_lamp.lineart.crease_threshold = 0.0
ob_camera.location = (7.481, -6.508, 5.344)
ob_camera.rotation_euler = (1.109, 0.0, 0.8149)
ob_camera.lock_rotations_4d = False
ob_camera.empty_display_type = 'ARROWS'
ob_camera.color = (0.0, 0.0, 0.0, 0.0)
ob_camera.display_type = 'WIRE'
ob_camera.lineart.crease_threshold = 0.0
ob_cube.location = (0.0, 0.0, 0.0)
ob_cube.lock_rotations_4d = False
ob_cube.empty_display_type = 'ARROWS'
ob_cube.lineart.crease_threshold = 0.0
_m = ob_cube.modifiers.new('Mirror', 'MIRROR')
_m.use_clip = True
ob_beziercurve.location = (1.651, 0.6362, -1.793)
ob_beziercurve.rotation_euler = (1.571, -0.0, 1.571)
ob_beziercurve.lineart.crease_threshold = 0.0
ob_plane_001.location = (1.651, 0.6362, -1.793)
ob_plane_001.scale = (0.45, 0.07981, 1.0)
ob_plane_001.lineart.crease_threshold = 0.0
_m = ob_plane_001.modifiers.new('Solidify', 'SOLIDIFY')
_m.thickness = 0.03
_m.offset = 0.0
_m.nonmanifold_thickness_mode = 'FIXED'
_m.nonmanifold_merge_threshold = 0.0003
_m = ob_plane_001.modifiers.new('Array', 'ARRAY')
_m.count = 45
_m.constant_offset_displace = (0.0, 0.0, 0.0)
_m.relative_offset_displace = (0.0, 1.1, 0.0)
_m = ob_plane_001.modifiers.new('Curve', 'CURVE')
_m.object = ob_beziercurve
ob_cube_001.location = (0.0, 0.0, 0.0)
ob_cube_001.lineart.crease_threshold = 0.0
_m = ob_cube_001.modifiers.new('Mirror', 'MIRROR')
_m.use_clip = True

# ---- collection membership
col_collection_1.objects.link(ob_cube_002)
col_collection_1.objects.link(ob_lamp)
col_collection_1.objects.link(ob_camera)
col_collection_2.objects.link(ob_cube)
col_collection_3.objects.link(ob_beziercurve)
col_collection_3.objects.link(ob_plane_001)
col_collection_3.objects.link(ob_cube_001)

# ---- scene / render settings (as saved in the file)
scene.camera = ob_camera
scene.frame_start = 1; scene.frame_end = 250; scene.frame_set(5)
scene.render.engine = 'CYCLES'
scene.render.resolution_percentage = 50
scene.render.dither_intensity = 0.0
scene.cycles.use_denoising = False
scene.cycles.samples = 128
scene.cycles.sampling_pattern = 'TABULATED_SOBOL'
scene.cycles.light_sampling_threshold = 0.0
scene.cycles.use_adaptive_sampling = False
scene.cycles.use_light_tree = False
scene.cycles.blur_glossy = 0.0
scene.cycles.sample_clamp_indirect = 0.0
scene.view_settings.view_transform = 'Standard'
bpy.context.view_layer.update()

